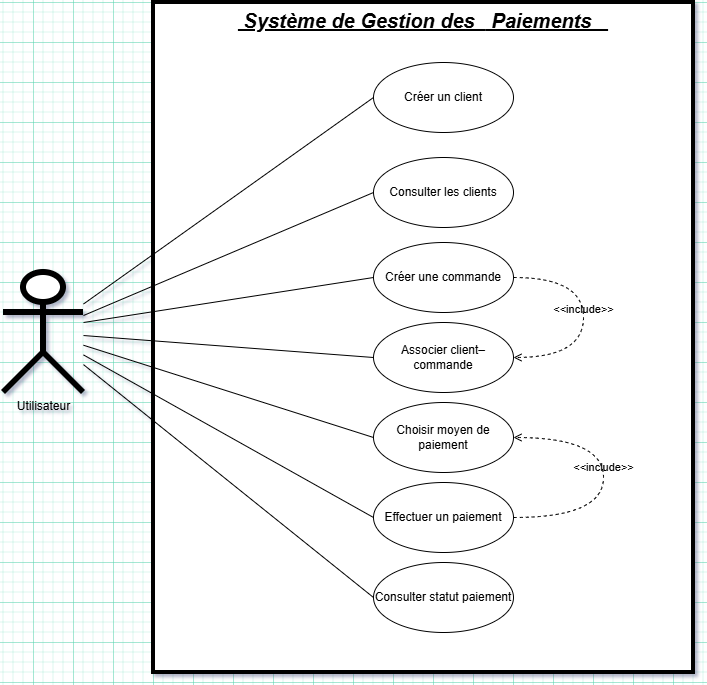

The diagram above was exported from draw.io. Its source (the exported page's mxGraphModel, read from the mxfile embedded in the PNG):
<mxGraphModel dx="1410" dy="439" grid="1" gridSize="10" guides="1" tooltips="1" connect="1" arrows="1" fold="1" page="1" pageScale="1" pageWidth="583" pageHeight="827" math="0" shadow="0">
  <root>
    <mxCell id="0" />
    <mxCell id="1" parent="0" />
    <mxCell id="zLdk-eoKF4sUN_7qLEyZ-5" parent="1" style="shape=rect;html=1;verticalAlign=top;fontStyle=1;whiteSpace=wrap;align=center;strokeWidth=4;" value="&lt;div&gt;&lt;font style=&quot;font-size: 20px;&quot;&gt;&lt;i&gt;&lt;u&gt;&amp;nbsp;Système de Gestion des&amp;nbsp; &lt;span style=&quot;background-color: transparent; color: light-dark(rgb(0, 0, 0), rgb(255, 255, 255));&quot;&gt;&amp;nbsp;Paiements&amp;nbsp; &amp;nbsp;&lt;/span&gt;&lt;/u&gt;&lt;/i&gt;&lt;/font&gt;&lt;/div&gt;" vertex="1">
      <mxGeometry height="670" width="540" x="-400" y="120" as="geometry" />
    </mxCell>
    <mxCell id="zLdk-eoKF4sUN_7qLEyZ-6" parent="1" style="shape=umlActor;html=1;verticalLabelPosition=bottom;verticalAlign=top;align=center;strokeWidth=6;" value="Utilisateur" vertex="1">
      <mxGeometry height="120" width="80" x="-550" y="390" as="geometry" />
    </mxCell>
    <mxCell id="zLdk-eoKF4sUN_7qLEyZ-7" parent="1" style="ellipse;whiteSpace=wrap;html=1;" value="Créer une commande" vertex="1">
      <mxGeometry height="70" width="140" x="-180" y="360" as="geometry" />
    </mxCell>
    <mxCell id="zLdk-eoKF4sUN_7qLEyZ-8" parent="1" style="ellipse;whiteSpace=wrap;html=1;" value="Associer client–commande" vertex="1">
      <mxGeometry height="70" width="140" x="-180" y="440" as="geometry" />
    </mxCell>
    <mxCell id="zLdk-eoKF4sUN_7qLEyZ-9" parent="1" style="ellipse;whiteSpace=wrap;html=1;" value="Choisir moyen de paiement" vertex="1">
      <mxGeometry height="70" width="140" x="-180" y="520" as="geometry" />
    </mxCell>
    <mxCell id="zLdk-eoKF4sUN_7qLEyZ-10" parent="1" style="ellipse;whiteSpace=wrap;html=1;" value="Consulter les clients" vertex="1">
      <mxGeometry height="70" width="140" x="-180" y="275" as="geometry" />
    </mxCell>
    <mxCell id="zLdk-eoKF4sUN_7qLEyZ-11" parent="1" style="ellipse;whiteSpace=wrap;html=1;" value="Créer un client" vertex="1">
      <mxGeometry height="70" width="140" x="-180" y="180" as="geometry" />
    </mxCell>
    <mxCell id="zLdk-eoKF4sUN_7qLEyZ-12" parent="1" style="ellipse;whiteSpace=wrap;html=1;" value="Effectuer un paiement" vertex="1">
      <mxGeometry height="70" width="140" x="-180" y="600" as="geometry" />
    </mxCell>
    <mxCell id="zLdk-eoKF4sUN_7qLEyZ-13" parent="1" style="ellipse;whiteSpace=wrap;html=1;" value="Consulter statut paiement" vertex="1">
      <mxGeometry height="70" width="140" x="-180" y="680" as="geometry" />
    </mxCell>
    <mxCell id="zLdk-eoKF4sUN_7qLEyZ-14" edge="1" parent="1" source="zLdk-eoKF4sUN_7qLEyZ-6" style="edgeStyle=none;html=1;endArrow=none;verticalAlign=bottom;rounded=0;entryX=0;entryY=0.5;entryDx=0;entryDy=0;" target="zLdk-eoKF4sUN_7qLEyZ-11" value="">
      <mxGeometry relative="1" width="160" as="geometry">
        <mxPoint x="-350" y="550" as="sourcePoint" />
        <mxPoint x="-190" y="550" as="targetPoint" />
      </mxGeometry>
    </mxCell>
    <mxCell id="zLdk-eoKF4sUN_7qLEyZ-15" edge="1" parent="1" source="zLdk-eoKF4sUN_7qLEyZ-6" style="edgeStyle=none;html=1;endArrow=none;verticalAlign=bottom;rounded=0;entryX=0;entryY=0.5;entryDx=0;entryDy=0;" target="zLdk-eoKF4sUN_7qLEyZ-10" value="">
      <mxGeometry relative="1" width="160" as="geometry">
        <mxPoint x="-340" y="560" as="sourcePoint" />
        <mxPoint x="-180" y="560" as="targetPoint" />
      </mxGeometry>
    </mxCell>
    <mxCell id="zLdk-eoKF4sUN_7qLEyZ-16" edge="1" parent="1" style="edgeStyle=none;html=1;endArrow=none;verticalAlign=bottom;rounded=0;entryX=0;entryY=0.5;entryDx=0;entryDy=0;" target="zLdk-eoKF4sUN_7qLEyZ-7" value="">
      <mxGeometry relative="1" width="160" as="geometry">
        <mxPoint x="-470" y="440" as="sourcePoint" />
        <mxPoint x="-170" y="570" as="targetPoint" />
      </mxGeometry>
    </mxCell>
    <mxCell id="zLdk-eoKF4sUN_7qLEyZ-17" edge="1" parent="1" source="zLdk-eoKF4sUN_7qLEyZ-6" style="edgeStyle=none;html=1;endArrow=none;verticalAlign=bottom;rounded=0;entryX=0;entryY=0.5;entryDx=0;entryDy=0;" target="zLdk-eoKF4sUN_7qLEyZ-8" value="">
      <mxGeometry relative="1" width="160" as="geometry">
        <mxPoint x="-320" y="580" as="sourcePoint" />
        <mxPoint x="-160" y="580" as="targetPoint" />
      </mxGeometry>
    </mxCell>
    <mxCell id="zLdk-eoKF4sUN_7qLEyZ-18" edge="1" parent="1" source="zLdk-eoKF4sUN_7qLEyZ-6" style="edgeStyle=none;html=1;endArrow=none;verticalAlign=bottom;rounded=0;entryX=0;entryY=0.5;entryDx=0;entryDy=0;" target="zLdk-eoKF4sUN_7qLEyZ-12" value="">
      <mxGeometry relative="1" width="160" as="geometry">
        <mxPoint x="-310" y="590" as="sourcePoint" />
        <mxPoint x="-150" y="590" as="targetPoint" />
      </mxGeometry>
    </mxCell>
    <mxCell id="zLdk-eoKF4sUN_7qLEyZ-19" edge="1" parent="1" source="zLdk-eoKF4sUN_7qLEyZ-6" style="edgeStyle=none;html=1;endArrow=none;verticalAlign=bottom;rounded=0;entryX=0;entryY=0.5;entryDx=0;entryDy=0;" target="zLdk-eoKF4sUN_7qLEyZ-9" value="">
      <mxGeometry relative="1" width="160" as="geometry">
        <mxPoint x="-300" y="600" as="sourcePoint" />
        <mxPoint x="-140" y="600" as="targetPoint" />
      </mxGeometry>
    </mxCell>
    <mxCell id="zLdk-eoKF4sUN_7qLEyZ-20" edge="1" parent="1" source="zLdk-eoKF4sUN_7qLEyZ-6" style="edgeStyle=none;html=1;endArrow=none;verticalAlign=bottom;rounded=0;entryX=0;entryY=0.5;entryDx=0;entryDy=0;" target="zLdk-eoKF4sUN_7qLEyZ-13" value="">
      <mxGeometry relative="1" width="160" as="geometry">
        <mxPoint x="-460" y="491" as="sourcePoint" />
        <mxPoint x="-250" y="655" as="targetPoint" />
      </mxGeometry>
    </mxCell>
    <mxCell id="zLdk-eoKF4sUN_7qLEyZ-21" edge="1" parent="1" source="zLdk-eoKF4sUN_7qLEyZ-12" style="edgeStyle=orthogonalEdgeStyle;html=1;endArrow=open;verticalAlign=bottom;dashed=1;labelBackgroundColor=none;rounded=0;entryX=1;entryY=0.5;entryDx=0;entryDy=0;exitX=1;exitY=0.5;exitDx=0;exitDy=0;curved=1;" target="zLdk-eoKF4sUN_7qLEyZ-9" value="&amp;lt;&amp;lt;include&amp;gt;&amp;gt;">
      <mxGeometry relative="1" width="160" as="geometry">
        <Array as="points">
          <mxPoint x="50" y="635" />
          <mxPoint x="50" y="555" />
        </Array>
        <mxPoint x="-250" y="550" as="sourcePoint" />
        <mxPoint x="-90" y="550" as="targetPoint" />
      </mxGeometry>
    </mxCell>
    <mxCell id="zLdk-eoKF4sUN_7qLEyZ-22" edge="1" parent="1" source="zLdk-eoKF4sUN_7qLEyZ-7" style="edgeStyle=orthogonalEdgeStyle;html=1;endArrow=open;verticalAlign=bottom;dashed=1;labelBackgroundColor=none;rounded=0;entryX=1;entryY=0.5;entryDx=0;entryDy=0;exitX=1;exitY=0.5;exitDx=0;exitDy=0;curved=1;" target="zLdk-eoKF4sUN_7qLEyZ-8" value="&amp;lt;&amp;lt;include&amp;gt;&amp;gt;">
      <mxGeometry relative="1" width="160" as="geometry">
        <Array as="points">
          <mxPoint x="30" y="395" />
          <mxPoint x="30" y="475" />
        </Array>
        <mxPoint x="-250" y="410" as="sourcePoint" />
        <mxPoint x="-90" y="410" as="targetPoint" />
      </mxGeometry>
    </mxCell>
  </root>
</mxGraphModel>